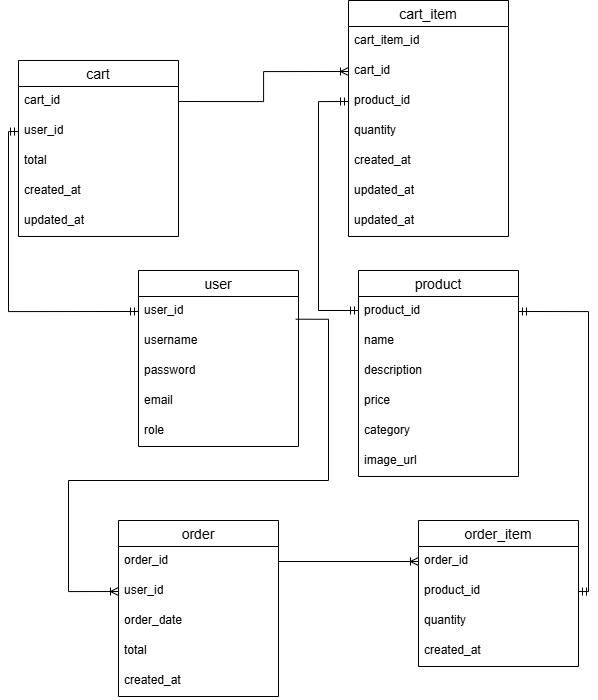

The diagram above was exported from draw.io. Its source (the exported page's mxGraphModel, read from the mxfile embedded in the PNG):
<mxGraphModel dx="712" dy="1080" grid="1" gridSize="10" guides="1" tooltips="1" connect="1" arrows="1" fold="1" page="1" pageScale="1" pageWidth="850" pageHeight="1100" math="0" shadow="0" extFonts="Permanent Marker^https://fonts.googleapis.com/css?family=Permanent+Marker">
  <root>
    <mxCell id="0" />
    <mxCell id="1" parent="0" />
    <mxCell id="6lCTCcwNXAEaKYDUSm9k-2" value="user" style="swimlane;fontStyle=0;childLayout=stackLayout;horizontal=1;startSize=26;horizontalStack=0;resizeParent=1;resizeParentMax=0;resizeLast=0;collapsible=1;marginBottom=0;align=center;fontSize=14;" vertex="1" parent="1">
      <mxGeometry x="310" y="270" width="160" height="176" as="geometry">
        <mxRectangle x="200" y="490" width="60" height="30" as="alternateBounds" />
      </mxGeometry>
    </mxCell>
    <mxCell id="6lCTCcwNXAEaKYDUSm9k-3" value="user_id" style="text;strokeColor=none;fillColor=none;spacingLeft=4;spacingRight=4;overflow=hidden;rotatable=0;points=[[0,0.5],[1,0.5]];portConstraint=eastwest;fontSize=12;whiteSpace=wrap;html=1;" vertex="1" parent="6lCTCcwNXAEaKYDUSm9k-2">
      <mxGeometry y="26" width="160" height="30" as="geometry" />
    </mxCell>
    <mxCell id="6lCTCcwNXAEaKYDUSm9k-4" value="username" style="text;strokeColor=none;fillColor=none;spacingLeft=4;spacingRight=4;overflow=hidden;rotatable=0;points=[[0,0.5],[1,0.5]];portConstraint=eastwest;fontSize=12;whiteSpace=wrap;html=1;" vertex="1" parent="6lCTCcwNXAEaKYDUSm9k-2">
      <mxGeometry y="56" width="160" height="30" as="geometry" />
    </mxCell>
    <mxCell id="6lCTCcwNXAEaKYDUSm9k-5" value="password" style="text;strokeColor=none;fillColor=none;spacingLeft=4;spacingRight=4;overflow=hidden;rotatable=0;points=[[0,0.5],[1,0.5]];portConstraint=eastwest;fontSize=12;whiteSpace=wrap;html=1;" vertex="1" parent="6lCTCcwNXAEaKYDUSm9k-2">
      <mxGeometry y="86" width="160" height="30" as="geometry" />
    </mxCell>
    <mxCell id="lfEzEcO5tLmcjY4Drc7N-5" value="email" style="text;strokeColor=none;fillColor=none;spacingLeft=4;spacingRight=4;overflow=hidden;rotatable=0;points=[[0,0.5],[1,0.5]];portConstraint=eastwest;fontSize=12;whiteSpace=wrap;html=1;" vertex="1" parent="6lCTCcwNXAEaKYDUSm9k-2">
      <mxGeometry y="116" width="160" height="30" as="geometry" />
    </mxCell>
    <mxCell id="lfEzEcO5tLmcjY4Drc7N-6" value="role" style="text;strokeColor=none;fillColor=none;spacingLeft=4;spacingRight=4;overflow=hidden;rotatable=0;points=[[0,0.5],[1,0.5]];portConstraint=eastwest;fontSize=12;whiteSpace=wrap;html=1;" vertex="1" parent="6lCTCcwNXAEaKYDUSm9k-2">
      <mxGeometry y="146" width="160" height="30" as="geometry" />
    </mxCell>
    <mxCell id="lfEzEcO5tLmcjY4Drc7N-7" value="product" style="swimlane;fontStyle=0;childLayout=stackLayout;horizontal=1;startSize=26;horizontalStack=0;resizeParent=1;resizeParentMax=0;resizeLast=0;collapsible=1;marginBottom=0;align=center;fontSize=14;" vertex="1" parent="1">
      <mxGeometry x="530" y="270" width="160" height="206" as="geometry">
        <mxRectangle x="200" y="490" width="60" height="30" as="alternateBounds" />
      </mxGeometry>
    </mxCell>
    <mxCell id="lfEzEcO5tLmcjY4Drc7N-8" value="product_id" style="text;strokeColor=none;fillColor=none;spacingLeft=4;spacingRight=4;overflow=hidden;rotatable=0;points=[[0,0.5],[1,0.5]];portConstraint=eastwest;fontSize=12;whiteSpace=wrap;html=1;" vertex="1" parent="lfEzEcO5tLmcjY4Drc7N-7">
      <mxGeometry y="26" width="160" height="30" as="geometry" />
    </mxCell>
    <mxCell id="lfEzEcO5tLmcjY4Drc7N-9" value="name" style="text;strokeColor=none;fillColor=none;spacingLeft=4;spacingRight=4;overflow=hidden;rotatable=0;points=[[0,0.5],[1,0.5]];portConstraint=eastwest;fontSize=12;whiteSpace=wrap;html=1;" vertex="1" parent="lfEzEcO5tLmcjY4Drc7N-7">
      <mxGeometry y="56" width="160" height="30" as="geometry" />
    </mxCell>
    <mxCell id="lfEzEcO5tLmcjY4Drc7N-10" value="description" style="text;strokeColor=none;fillColor=none;spacingLeft=4;spacingRight=4;overflow=hidden;rotatable=0;points=[[0,0.5],[1,0.5]];portConstraint=eastwest;fontSize=12;whiteSpace=wrap;html=1;" vertex="1" parent="lfEzEcO5tLmcjY4Drc7N-7">
      <mxGeometry y="86" width="160" height="30" as="geometry" />
    </mxCell>
    <mxCell id="lfEzEcO5tLmcjY4Drc7N-11" value="price" style="text;strokeColor=none;fillColor=none;spacingLeft=4;spacingRight=4;overflow=hidden;rotatable=0;points=[[0,0.5],[1,0.5]];portConstraint=eastwest;fontSize=12;whiteSpace=wrap;html=1;" vertex="1" parent="lfEzEcO5tLmcjY4Drc7N-7">
      <mxGeometry y="116" width="160" height="30" as="geometry" />
    </mxCell>
    <mxCell id="lfEzEcO5tLmcjY4Drc7N-12" value="category" style="text;strokeColor=none;fillColor=none;spacingLeft=4;spacingRight=4;overflow=hidden;rotatable=0;points=[[0,0.5],[1,0.5]];portConstraint=eastwest;fontSize=12;whiteSpace=wrap;html=1;" vertex="1" parent="lfEzEcO5tLmcjY4Drc7N-7">
      <mxGeometry y="146" width="160" height="30" as="geometry" />
    </mxCell>
    <mxCell id="lfEzEcO5tLmcjY4Drc7N-13" value="image_url" style="text;strokeColor=none;fillColor=none;spacingLeft=4;spacingRight=4;overflow=hidden;rotatable=0;points=[[0,0.5],[1,0.5]];portConstraint=eastwest;fontSize=12;whiteSpace=wrap;html=1;" vertex="1" parent="lfEzEcO5tLmcjY4Drc7N-7">
      <mxGeometry y="176" width="160" height="30" as="geometry" />
    </mxCell>
    <mxCell id="lfEzEcO5tLmcjY4Drc7N-14" value="order" style="swimlane;fontStyle=0;childLayout=stackLayout;horizontal=1;startSize=26;horizontalStack=0;resizeParent=1;resizeParentMax=0;resizeLast=0;collapsible=1;marginBottom=0;align=center;fontSize=14;" vertex="1" parent="1">
      <mxGeometry x="290" y="520" width="160" height="176" as="geometry">
        <mxRectangle x="200" y="490" width="60" height="30" as="alternateBounds" />
      </mxGeometry>
    </mxCell>
    <mxCell id="lfEzEcO5tLmcjY4Drc7N-15" value="order_id" style="text;strokeColor=none;fillColor=none;spacingLeft=4;spacingRight=4;overflow=hidden;rotatable=0;points=[[0,0.5],[1,0.5]];portConstraint=eastwest;fontSize=12;whiteSpace=wrap;html=1;" vertex="1" parent="lfEzEcO5tLmcjY4Drc7N-14">
      <mxGeometry y="26" width="160" height="30" as="geometry" />
    </mxCell>
    <mxCell id="lfEzEcO5tLmcjY4Drc7N-40" value="user_id" style="text;strokeColor=none;fillColor=none;spacingLeft=4;spacingRight=4;overflow=hidden;rotatable=0;points=[[0,0.5],[1,0.5]];portConstraint=eastwest;fontSize=12;whiteSpace=wrap;html=1;" vertex="1" parent="lfEzEcO5tLmcjY4Drc7N-14">
      <mxGeometry y="56" width="160" height="30" as="geometry" />
    </mxCell>
    <mxCell id="lfEzEcO5tLmcjY4Drc7N-16" value="order_date" style="text;strokeColor=none;fillColor=none;spacingLeft=4;spacingRight=4;overflow=hidden;rotatable=0;points=[[0,0.5],[1,0.5]];portConstraint=eastwest;fontSize=12;whiteSpace=wrap;html=1;" vertex="1" parent="lfEzEcO5tLmcjY4Drc7N-14">
      <mxGeometry y="86" width="160" height="30" as="geometry" />
    </mxCell>
    <mxCell id="lfEzEcO5tLmcjY4Drc7N-17" value="total" style="text;strokeColor=none;fillColor=none;spacingLeft=4;spacingRight=4;overflow=hidden;rotatable=0;points=[[0,0.5],[1,0.5]];portConstraint=eastwest;fontSize=12;whiteSpace=wrap;html=1;" vertex="1" parent="lfEzEcO5tLmcjY4Drc7N-14">
      <mxGeometry y="116" width="160" height="30" as="geometry" />
    </mxCell>
    <mxCell id="lfEzEcO5tLmcjY4Drc7N-18" value="created_at" style="text;strokeColor=none;fillColor=none;spacingLeft=4;spacingRight=4;overflow=hidden;rotatable=0;points=[[0,0.5],[1,0.5]];portConstraint=eastwest;fontSize=12;whiteSpace=wrap;html=1;" vertex="1" parent="lfEzEcO5tLmcjY4Drc7N-14">
      <mxGeometry y="146" width="160" height="30" as="geometry" />
    </mxCell>
    <mxCell id="lfEzEcO5tLmcjY4Drc7N-21" value="cart" style="swimlane;fontStyle=0;childLayout=stackLayout;horizontal=1;startSize=26;horizontalStack=0;resizeParent=1;resizeParentMax=0;resizeLast=0;collapsible=1;marginBottom=0;align=center;fontSize=14;" vertex="1" parent="1">
      <mxGeometry x="190" y="60" width="160" height="176" as="geometry">
        <mxRectangle x="200" y="490" width="60" height="30" as="alternateBounds" />
      </mxGeometry>
    </mxCell>
    <mxCell id="lfEzEcO5tLmcjY4Drc7N-22" value="cart_id" style="text;strokeColor=none;fillColor=none;spacingLeft=4;spacingRight=4;overflow=hidden;rotatable=0;points=[[0,0.5],[1,0.5]];portConstraint=eastwest;fontSize=12;whiteSpace=wrap;html=1;" vertex="1" parent="lfEzEcO5tLmcjY4Drc7N-21">
      <mxGeometry y="26" width="160" height="30" as="geometry" />
    </mxCell>
    <mxCell id="lfEzEcO5tLmcjY4Drc7N-23" value="user_id" style="text;strokeColor=none;fillColor=none;spacingLeft=4;spacingRight=4;overflow=hidden;rotatable=0;points=[[0,0.5],[1,0.5]];portConstraint=eastwest;fontSize=12;whiteSpace=wrap;html=1;" vertex="1" parent="lfEzEcO5tLmcjY4Drc7N-21">
      <mxGeometry y="56" width="160" height="30" as="geometry" />
    </mxCell>
    <mxCell id="lfEzEcO5tLmcjY4Drc7N-24" value="total" style="text;strokeColor=none;fillColor=none;spacingLeft=4;spacingRight=4;overflow=hidden;rotatable=0;points=[[0,0.5],[1,0.5]];portConstraint=eastwest;fontSize=12;whiteSpace=wrap;html=1;" vertex="1" parent="lfEzEcO5tLmcjY4Drc7N-21">
      <mxGeometry y="86" width="160" height="30" as="geometry" />
    </mxCell>
    <mxCell id="lfEzEcO5tLmcjY4Drc7N-25" value="created_at" style="text;strokeColor=none;fillColor=none;spacingLeft=4;spacingRight=4;overflow=hidden;rotatable=0;points=[[0,0.5],[1,0.5]];portConstraint=eastwest;fontSize=12;whiteSpace=wrap;html=1;" vertex="1" parent="lfEzEcO5tLmcjY4Drc7N-21">
      <mxGeometry y="116" width="160" height="30" as="geometry" />
    </mxCell>
    <mxCell id="lfEzEcO5tLmcjY4Drc7N-26" value="updated_at" style="text;strokeColor=none;fillColor=none;spacingLeft=4;spacingRight=4;overflow=hidden;rotatable=0;points=[[0,0.5],[1,0.5]];portConstraint=eastwest;fontSize=12;whiteSpace=wrap;html=1;" vertex="1" parent="lfEzEcO5tLmcjY4Drc7N-21">
      <mxGeometry y="146" width="160" height="30" as="geometry" />
    </mxCell>
    <mxCell id="lfEzEcO5tLmcjY4Drc7N-28" value="cart_item" style="swimlane;fontStyle=0;childLayout=stackLayout;horizontal=1;startSize=26;horizontalStack=0;resizeParent=1;resizeParentMax=0;resizeLast=0;collapsible=1;marginBottom=0;align=center;fontSize=14;" vertex="1" parent="1">
      <mxGeometry x="520" width="160" height="236" as="geometry">
        <mxRectangle x="200" y="490" width="60" height="30" as="alternateBounds" />
      </mxGeometry>
    </mxCell>
    <mxCell id="lfEzEcO5tLmcjY4Drc7N-29" value="cart_item_id" style="text;strokeColor=none;fillColor=none;spacingLeft=4;spacingRight=4;overflow=hidden;rotatable=0;points=[[0,0.5],[1,0.5]];portConstraint=eastwest;fontSize=12;whiteSpace=wrap;html=1;" vertex="1" parent="lfEzEcO5tLmcjY4Drc7N-28">
      <mxGeometry y="26" width="160" height="30" as="geometry" />
    </mxCell>
    <mxCell id="lfEzEcO5tLmcjY4Drc7N-30" value="cart_id" style="text;strokeColor=none;fillColor=none;spacingLeft=4;spacingRight=4;overflow=hidden;rotatable=0;points=[[0,0.5],[1,0.5]];portConstraint=eastwest;fontSize=12;whiteSpace=wrap;html=1;" vertex="1" parent="lfEzEcO5tLmcjY4Drc7N-28">
      <mxGeometry y="56" width="160" height="30" as="geometry" />
    </mxCell>
    <mxCell id="lfEzEcO5tLmcjY4Drc7N-31" value="product_id" style="text;strokeColor=none;fillColor=none;spacingLeft=4;spacingRight=4;overflow=hidden;rotatable=0;points=[[0,0.5],[1,0.5]];portConstraint=eastwest;fontSize=12;whiteSpace=wrap;html=1;" vertex="1" parent="lfEzEcO5tLmcjY4Drc7N-28">
      <mxGeometry y="86" width="160" height="30" as="geometry" />
    </mxCell>
    <mxCell id="lfEzEcO5tLmcjY4Drc7N-32" value="quantity" style="text;strokeColor=none;fillColor=none;spacingLeft=4;spacingRight=4;overflow=hidden;rotatable=0;points=[[0,0.5],[1,0.5]];portConstraint=eastwest;fontSize=12;whiteSpace=wrap;html=1;" vertex="1" parent="lfEzEcO5tLmcjY4Drc7N-28">
      <mxGeometry y="116" width="160" height="30" as="geometry" />
    </mxCell>
    <mxCell id="lfEzEcO5tLmcjY4Drc7N-33" value="created_at" style="text;strokeColor=none;fillColor=none;spacingLeft=4;spacingRight=4;overflow=hidden;rotatable=0;points=[[0,0.5],[1,0.5]];portConstraint=eastwest;fontSize=12;whiteSpace=wrap;html=1;" vertex="1" parent="lfEzEcO5tLmcjY4Drc7N-28">
      <mxGeometry y="146" width="160" height="30" as="geometry" />
    </mxCell>
    <mxCell id="lfEzEcO5tLmcjY4Drc7N-47" value="updated_at" style="text;strokeColor=none;fillColor=none;spacingLeft=4;spacingRight=4;overflow=hidden;rotatable=0;points=[[0,0.5],[1,0.5]];portConstraint=eastwest;fontSize=12;whiteSpace=wrap;html=1;" vertex="1" parent="lfEzEcO5tLmcjY4Drc7N-28">
      <mxGeometry y="176" width="160" height="30" as="geometry" />
    </mxCell>
    <mxCell id="lfEzEcO5tLmcjY4Drc7N-34" value="updated_at" style="text;strokeColor=none;fillColor=none;spacingLeft=4;spacingRight=4;overflow=hidden;rotatable=0;points=[[0,0.5],[1,0.5]];portConstraint=eastwest;fontSize=12;whiteSpace=wrap;html=1;" vertex="1" parent="lfEzEcO5tLmcjY4Drc7N-28">
      <mxGeometry y="206" width="160" height="30" as="geometry" />
    </mxCell>
    <mxCell id="lfEzEcO5tLmcjY4Drc7N-35" value="order_item" style="swimlane;fontStyle=0;childLayout=stackLayout;horizontal=1;startSize=26;horizontalStack=0;resizeParent=1;resizeParentMax=0;resizeLast=0;collapsible=1;marginBottom=0;align=center;fontSize=14;" vertex="1" parent="1">
      <mxGeometry x="590" y="520" width="160" height="146" as="geometry">
        <mxRectangle x="200" y="490" width="60" height="30" as="alternateBounds" />
      </mxGeometry>
    </mxCell>
    <mxCell id="lfEzEcO5tLmcjY4Drc7N-36" value="order_id" style="text;strokeColor=none;fillColor=none;spacingLeft=4;spacingRight=4;overflow=hidden;rotatable=0;points=[[0,0.5],[1,0.5]];portConstraint=eastwest;fontSize=12;whiteSpace=wrap;html=1;" vertex="1" parent="lfEzEcO5tLmcjY4Drc7N-35">
      <mxGeometry y="26" width="160" height="30" as="geometry" />
    </mxCell>
    <mxCell id="lfEzEcO5tLmcjY4Drc7N-37" value="product_id" style="text;strokeColor=none;fillColor=none;spacingLeft=4;spacingRight=4;overflow=hidden;rotatable=0;points=[[0,0.5],[1,0.5]];portConstraint=eastwest;fontSize=12;whiteSpace=wrap;html=1;" vertex="1" parent="lfEzEcO5tLmcjY4Drc7N-35">
      <mxGeometry y="56" width="160" height="30" as="geometry" />
    </mxCell>
    <mxCell id="lfEzEcO5tLmcjY4Drc7N-38" value="quantity" style="text;strokeColor=none;fillColor=none;spacingLeft=4;spacingRight=4;overflow=hidden;rotatable=0;points=[[0,0.5],[1,0.5]];portConstraint=eastwest;fontSize=12;whiteSpace=wrap;html=1;" vertex="1" parent="lfEzEcO5tLmcjY4Drc7N-35">
      <mxGeometry y="86" width="160" height="30" as="geometry" />
    </mxCell>
    <mxCell id="lfEzEcO5tLmcjY4Drc7N-39" value="created_at" style="text;strokeColor=none;fillColor=none;spacingLeft=4;spacingRight=4;overflow=hidden;rotatable=0;points=[[0,0.5],[1,0.5]];portConstraint=eastwest;fontSize=12;whiteSpace=wrap;html=1;" vertex="1" parent="lfEzEcO5tLmcjY4Drc7N-35">
      <mxGeometry y="116" width="160" height="30" as="geometry" />
    </mxCell>
    <mxCell id="lfEzEcO5tLmcjY4Drc7N-41" value="" style="edgeStyle=orthogonalEdgeStyle;fontSize=12;html=1;endArrow=ERoneToMany;rounded=0;entryX=0;entryY=0.5;entryDx=0;entryDy=0;exitX=0.983;exitY=0.757;exitDx=0;exitDy=0;exitPerimeter=0;" edge="1" parent="1" source="6lCTCcwNXAEaKYDUSm9k-3" target="lfEzEcO5tLmcjY4Drc7N-40">
      <mxGeometry width="100" height="100" relative="1" as="geometry">
        <mxPoint x="210" y="290" as="sourcePoint" />
        <mxPoint x="270.0000000000002" y="591" as="targetPoint" />
        <Array as="points">
          <mxPoint x="500" y="319" />
          <mxPoint x="500" y="480" />
          <mxPoint x="240" y="480" />
          <mxPoint x="240" y="591" />
        </Array>
      </mxGeometry>
    </mxCell>
    <mxCell id="lfEzEcO5tLmcjY4Drc7N-42" value="" style="edgeStyle=orthogonalEdgeStyle;fontSize=12;html=1;endArrow=ERmandOne;startArrow=ERmandOne;rounded=0;entryX=0;entryY=0.5;entryDx=0;entryDy=0;exitX=0;exitY=0.5;exitDx=0;exitDy=0;" edge="1" parent="1" source="6lCTCcwNXAEaKYDUSm9k-3" target="lfEzEcO5tLmcjY4Drc7N-23">
      <mxGeometry width="100" height="100" relative="1" as="geometry">
        <mxPoint x="270" y="330" as="sourcePoint" />
        <mxPoint x="370" y="230" as="targetPoint" />
      </mxGeometry>
    </mxCell>
    <mxCell id="lfEzEcO5tLmcjY4Drc7N-43" value="" style="edgeStyle=orthogonalEdgeStyle;fontSize=12;html=1;endArrow=ERoneToMany;rounded=0;exitX=1;exitY=0.5;exitDx=0;exitDy=0;entryX=0;entryY=0.5;entryDx=0;entryDy=0;" edge="1" parent="1" source="lfEzEcO5tLmcjY4Drc7N-15" target="lfEzEcO5tLmcjY4Drc7N-36">
      <mxGeometry width="100" height="100" relative="1" as="geometry">
        <mxPoint x="490" y="560" as="sourcePoint" />
        <mxPoint x="590" y="460" as="targetPoint" />
      </mxGeometry>
    </mxCell>
    <mxCell id="lfEzEcO5tLmcjY4Drc7N-44" value="" style="edgeStyle=orthogonalEdgeStyle;fontSize=12;html=1;endArrow=ERmandOne;startArrow=ERmandOne;rounded=0;exitX=1;exitY=0.5;exitDx=0;exitDy=0;entryX=1;entryY=0.5;entryDx=0;entryDy=0;" edge="1" parent="1" source="lfEzEcO5tLmcjY4Drc7N-8" target="lfEzEcO5tLmcjY4Drc7N-37">
      <mxGeometry width="100" height="100" relative="1" as="geometry">
        <mxPoint x="720" y="380" as="sourcePoint" />
        <mxPoint x="820" y="280" as="targetPoint" />
      </mxGeometry>
    </mxCell>
    <mxCell id="lfEzEcO5tLmcjY4Drc7N-45" value="" style="edgeStyle=orthogonalEdgeStyle;fontSize=12;html=1;endArrow=ERoneToMany;rounded=0;exitX=1;exitY=0.5;exitDx=0;exitDy=0;entryX=0;entryY=0.5;entryDx=0;entryDy=0;" edge="1" parent="1" source="lfEzEcO5tLmcjY4Drc7N-22" target="lfEzEcO5tLmcjY4Drc7N-30">
      <mxGeometry width="100" height="100" relative="1" as="geometry">
        <mxPoint x="360" y="360" as="sourcePoint" />
        <mxPoint x="460" y="260" as="targetPoint" />
      </mxGeometry>
    </mxCell>
    <mxCell id="lfEzEcO5tLmcjY4Drc7N-46" value="" style="edgeStyle=orthogonalEdgeStyle;fontSize=12;html=1;endArrow=ERmandOne;startArrow=ERmandOne;rounded=0;entryX=0;entryY=0.5;entryDx=0;entryDy=0;exitX=0;exitY=0.5;exitDx=0;exitDy=0;" edge="1" parent="1" source="lfEzEcO5tLmcjY4Drc7N-31" target="lfEzEcO5tLmcjY4Drc7N-8">
      <mxGeometry width="100" height="100" relative="1" as="geometry">
        <mxPoint x="390" y="410" as="sourcePoint" />
        <mxPoint x="490" y="310" as="targetPoint" />
        <Array as="points">
          <mxPoint x="490" y="101" />
          <mxPoint x="490" y="310" />
          <mxPoint x="530" y="310" />
        </Array>
      </mxGeometry>
    </mxCell>
  </root>
</mxGraphModel>